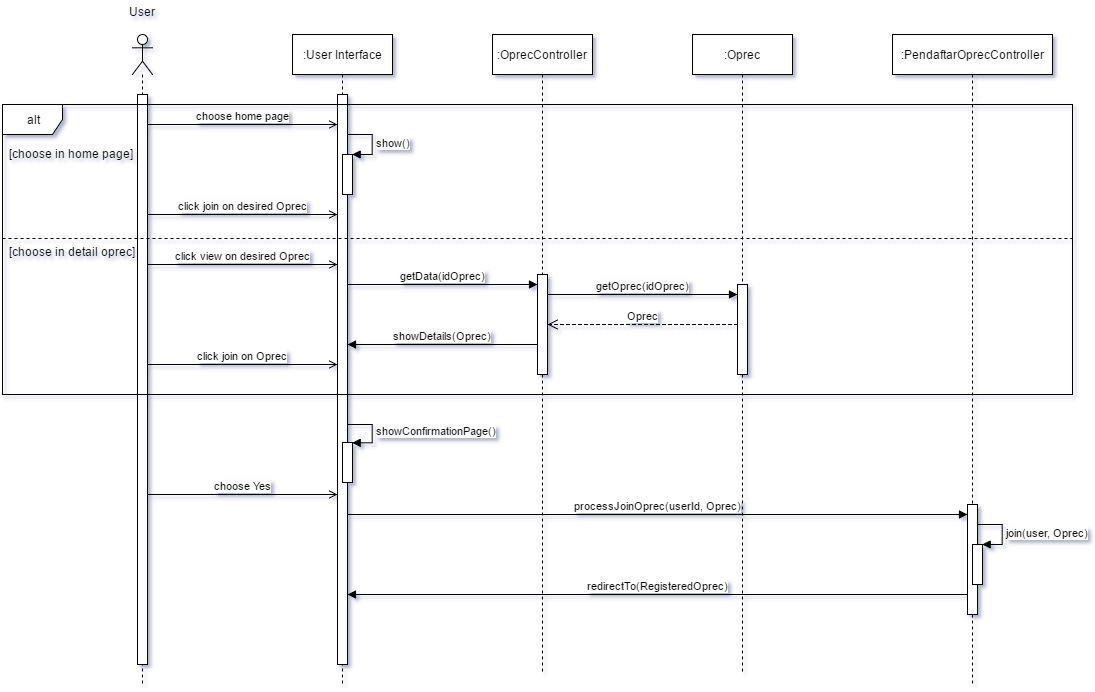

The diagram above was exported from draw.io. Its source (the exported page's mxGraphModel, read from the mxfile embedded in the PNG):
<mxGraphModel dx="1867" dy="820" grid="1" gridSize="10" guides="1" tooltips="1" connect="1" arrows="1" fold="1" page="0" pageScale="1.5" pageWidth="826" pageHeight="1169" background="#ffffff" math="0" shadow="0">
  <root>
    <mxCell id="0" />
    <mxCell id="1" parent="0" />
    <mxCell id="2" value="" style="shape=umlLifeline;participant=umlActor;perimeter=lifelinePerimeter;whiteSpace=wrap;html=1;container=1;collapsible=0;recursiveResize=0;verticalAlign=top;spacingTop=36;labelBackgroundColor=#ffffff;outlineConnect=0;" vertex="1" parent="1">
      <mxGeometry x="-160" y="80" width="20" height="650" as="geometry" />
    </mxCell>
    <mxCell id="3" value="" style="html=1;points=[];perimeter=orthogonalPerimeter;" vertex="1" parent="2">
      <mxGeometry x="5" y="60" width="10" height="570" as="geometry" />
    </mxCell>
    <mxCell id="4" value="" style="html=1;points=[];perimeter=orthogonalPerimeter;" vertex="1" parent="1">
      <mxGeometry x="-155" y="140" width="10" height="570" as="geometry" />
    </mxCell>
    <mxCell id="5" value="User" style="text;html=1;resizable=0;points=[];autosize=1;align=left;verticalAlign=top;spacingTop=-4;" vertex="1" parent="1">
      <mxGeometry x="-165" y="48" width="40" height="20" as="geometry" />
    </mxCell>
    <mxCell id="6" value=":User Interface" style="shape=umlLifeline;perimeter=lifelinePerimeter;whiteSpace=wrap;html=1;container=1;collapsible=0;recursiveResize=0;outlineConnect=0;" vertex="1" parent="1">
      <mxGeometry y="80" width="100" height="650" as="geometry" />
    </mxCell>
    <mxCell id="7" value="" style="html=1;points=[];perimeter=orthogonalPerimeter;" vertex="1" parent="6">
      <mxGeometry x="45" y="60" width="10" height="570" as="geometry" />
    </mxCell>
    <mxCell id="8" value="" style="html=1;points=[];perimeter=orthogonalPerimeter;" vertex="1" parent="6">
      <mxGeometry x="50" y="120" width="10" height="40" as="geometry" />
    </mxCell>
    <mxCell id="9" value="show()" style="edgeStyle=orthogonalEdgeStyle;html=1;align=left;spacingLeft=2;endArrow=block;rounded=0;entryX=1;entryY=0;" edge="1" parent="6" target="13">
      <mxGeometry relative="1" as="geometry">
        <mxPoint x="55" y="100" as="sourcePoint" />
        <Array as="points">
          <mxPoint x="80" y="100" />
        </Array>
      </mxGeometry>
    </mxCell>
    <mxCell id="10" value="" style="html=1;points=[];perimeter=orthogonalPerimeter;" vertex="1" parent="6">
      <mxGeometry x="50" y="408" width="10" height="40" as="geometry" />
    </mxCell>
    <mxCell id="11" value="showConfirmationPage()" style="edgeStyle=orthogonalEdgeStyle;html=1;align=left;spacingLeft=2;endArrow=block;rounded=0;entryX=1;entryY=0;" edge="1" parent="6" target="15">
      <mxGeometry relative="1" as="geometry">
        <mxPoint x="55" y="390" as="sourcePoint" />
        <Array as="points">
          <mxPoint x="80" y="390" />
        </Array>
      </mxGeometry>
    </mxCell>
    <mxCell id="12" value="" style="html=1;points=[];perimeter=orthogonalPerimeter;" vertex="1" parent="1">
      <mxGeometry x="45" y="140" width="10" height="570" as="geometry" />
    </mxCell>
    <mxCell id="13" value="" style="html=1;points=[];perimeter=orthogonalPerimeter;" vertex="1" parent="1">
      <mxGeometry x="50" y="200" width="10" height="40" as="geometry" />
    </mxCell>
    <mxCell id="14" value="show()" style="edgeStyle=orthogonalEdgeStyle;html=1;align=left;spacingLeft=2;endArrow=block;rounded=0;entryX=1;entryY=0;" edge="1" target="13" parent="1">
      <mxGeometry x="54.66666666666674" y="180" as="geometry">
        <mxPoint x="54.66666666666674" y="180" as="sourcePoint" />
        <Array as="points">
          <mxPoint x="80" y="180" />
        </Array>
      </mxGeometry>
    </mxCell>
    <mxCell id="15" value="" style="html=1;points=[];perimeter=orthogonalPerimeter;" vertex="1" parent="1">
      <mxGeometry x="50" y="488" width="10" height="40" as="geometry" />
    </mxCell>
    <mxCell id="16" value="showConfirmationPage()" style="edgeStyle=orthogonalEdgeStyle;html=1;align=left;spacingLeft=2;endArrow=block;rounded=0;entryX=1;entryY=0;" edge="1" target="15" parent="1">
      <mxGeometry x="54.66666666666674" y="470" as="geometry">
        <mxPoint x="54.66666666666674" y="470" as="sourcePoint" />
        <Array as="points">
          <mxPoint x="80" y="470" />
        </Array>
      </mxGeometry>
    </mxCell>
    <mxCell id="17" value="choose home page" style="html=1;verticalAlign=bottom;endArrow=open;endFill=0;" edge="1" parent="1">
      <mxGeometry x="-144.99999999999977" y="170" width="80" as="geometry">
        <mxPoint x="-144.99999999999977" y="170" as="sourcePoint" />
        <mxPoint x="45.00000000000023" y="170" as="targetPoint" />
        <Array as="points">
          <mxPoint y="170" />
        </Array>
      </mxGeometry>
    </mxCell>
    <mxCell id="18" value="click join on desired Oprec" style="html=1;verticalAlign=bottom;endArrow=open;endFill=0;" edge="1" source="4" target="12" parent="1">
      <mxGeometry x="-144.99999999999977" y="260" width="80" as="geometry">
        <mxPoint x="-120" y="270" as="sourcePoint" />
        <mxPoint x="-40" y="270" as="targetPoint" />
        <Array as="points">
          <mxPoint x="20" y="260" />
        </Array>
      </mxGeometry>
    </mxCell>
    <mxCell id="19" value="alt" style="shape=umlFrame;whiteSpace=wrap;html=1;" vertex="1" parent="1">
      <mxGeometry x="-290" y="150" width="1070" height="290" as="geometry" />
    </mxCell>
    <mxCell id="20" value="[choose in home page]" style="text;html=1;resizable=0;points=[];autosize=1;align=left;verticalAlign=top;spacingTop=-4;" vertex="1" parent="1">
      <mxGeometry x="-285" y="190" width="140" height="20" as="geometry" />
    </mxCell>
    <mxCell id="21" value="" style="line;html=1;strokeWidth=1;fillColor=none;align=left;verticalAlign=middle;spacingTop=-1;spacingLeft=3;spacingRight=3;rotatable=0;labelPosition=right;points=[];portConstraint=eastwest;dashed=1;" vertex="1" parent="1">
      <mxGeometry x="-290" y="280" width="1070" height="8" as="geometry" />
    </mxCell>
    <mxCell id="22" value="[choose in detail oprec]" style="text;html=1;resizable=0;points=[];autosize=1;align=left;verticalAlign=top;spacingTop=-4;" vertex="1" parent="1">
      <mxGeometry x="-285" y="288" width="140" height="20" as="geometry" />
    </mxCell>
    <mxCell id="23" value="click view on desired Oprec" style="html=1;verticalAlign=bottom;endArrow=open;endFill=0;" edge="1" source="4" target="12" parent="1">
      <mxGeometry x="-144.99999999999977" y="310" width="80" as="geometry">
        <mxPoint x="-130" y="300" as="sourcePoint" />
        <mxPoint x="-50" y="300" as="targetPoint" />
        <Array as="points">
          <mxPoint x="-10" y="310" />
        </Array>
      </mxGeometry>
    </mxCell>
    <mxCell id="24" value=":OprecController" style="shape=umlLifeline;perimeter=lifelinePerimeter;whiteSpace=wrap;html=1;container=1;collapsible=0;recursiveResize=0;outlineConnect=0;" vertex="1" parent="1">
      <mxGeometry x="200" y="80" width="100" height="640" as="geometry" />
    </mxCell>
    <mxCell id="25" value="" style="html=1;points=[];perimeter=orthogonalPerimeter;" vertex="1" parent="24">
      <mxGeometry x="45" y="240" width="10" height="100" as="geometry" />
    </mxCell>
    <mxCell id="26" value="" style="html=1;points=[];perimeter=orthogonalPerimeter;" vertex="1" parent="1">
      <mxGeometry x="245" y="320" width="10" height="100" as="geometry" />
    </mxCell>
    <mxCell id="27" value=":Oprec" style="shape=umlLifeline;perimeter=lifelinePerimeter;whiteSpace=wrap;html=1;container=1;collapsible=0;recursiveResize=0;outlineConnect=0;" vertex="1" parent="1">
      <mxGeometry x="400" y="80" width="100" height="640" as="geometry" />
    </mxCell>
    <mxCell id="28" value="" style="html=1;points=[];perimeter=orthogonalPerimeter;" vertex="1" parent="27">
      <mxGeometry x="45" y="250" width="10" height="90" as="geometry" />
    </mxCell>
    <mxCell id="29" value="" style="html=1;points=[];perimeter=orthogonalPerimeter;" vertex="1" parent="1">
      <mxGeometry x="445" y="330" width="10" height="90" as="geometry" />
    </mxCell>
    <mxCell id="30" value="getData(idOprec)" style="html=1;verticalAlign=bottom;endArrow=block;" edge="1" source="12" target="26" parent="1">
      <mxGeometry x="55.00000000000023" y="330" width="80" as="geometry">
        <mxPoint x="80" y="330" as="sourcePoint" />
        <mxPoint x="160" y="330" as="targetPoint" />
        <Array as="points">
          <mxPoint x="200" y="330" />
        </Array>
      </mxGeometry>
    </mxCell>
    <mxCell id="31" value="getOprec(idOprec)" style="html=1;verticalAlign=bottom;endArrow=block;" edge="1" source="26" target="29" parent="1">
      <mxGeometry x="255" y="340" width="80" as="geometry">
        <mxPoint x="270" y="350" as="sourcePoint" />
        <mxPoint x="350" y="350" as="targetPoint" />
        <Array as="points">
          <mxPoint x="390" y="340" />
        </Array>
      </mxGeometry>
    </mxCell>
    <mxCell id="32" value="Oprec" style="html=1;verticalAlign=bottom;endArrow=open;dashed=1;endSize=8;" edge="1" source="29" target="26" parent="1">
      <mxGeometry x="255" y="370" as="geometry">
        <mxPoint x="360" y="380" as="sourcePoint" />
        <mxPoint x="280" y="380" as="targetPoint" />
        <Array as="points">
          <mxPoint x="410" y="370" />
        </Array>
      </mxGeometry>
    </mxCell>
    <mxCell id="33" value="showDetails(Oprec)" style="html=1;verticalAlign=bottom;endArrow=block;" edge="1" source="26" target="12" parent="1">
      <mxGeometry x="55.00000000000023" y="390" width="80" as="geometry">
        <mxPoint x="100" y="390" as="sourcePoint" />
        <mxPoint x="180" y="390" as="targetPoint" />
        <Array as="points">
          <mxPoint x="210" y="390" />
        </Array>
      </mxGeometry>
    </mxCell>
    <mxCell id="34" value="click join on Oprec" style="html=1;verticalAlign=bottom;endArrow=open;endFill=0;" edge="1" source="4" target="12" parent="1">
      <mxGeometry x="-144.99999999999977" y="410" width="80" as="geometry">
        <mxPoint x="-100" y="410" as="sourcePoint" />
        <mxPoint x="-20" y="410" as="targetPoint" />
        <Array as="points">
          <mxPoint y="410" />
        </Array>
      </mxGeometry>
    </mxCell>
    <mxCell id="35" value="choose Yes" style="html=1;verticalAlign=bottom;endArrow=open;endFill=0;" edge="1" source="4" target="12" parent="1">
      <mxGeometry x="-144.99999999999977" y="540" width="80" as="geometry">
        <mxPoint x="-110" y="550" as="sourcePoint" />
        <mxPoint x="-30" y="550" as="targetPoint" />
        <Array as="points">
          <mxPoint y="540" />
        </Array>
      </mxGeometry>
    </mxCell>
    <mxCell id="36" value=":PendaftarOprecController" style="shape=umlLifeline;perimeter=lifelinePerimeter;whiteSpace=wrap;html=1;container=1;collapsible=0;recursiveResize=0;outlineConnect=0;" vertex="1" parent="1">
      <mxGeometry x="600" y="80" width="160" height="650" as="geometry" />
    </mxCell>
    <mxCell id="37" value="" style="html=1;points=[];perimeter=orthogonalPerimeter;" vertex="1" parent="36">
      <mxGeometry x="75" y="470" width="10" height="110" as="geometry" />
    </mxCell>
    <mxCell id="38" value="" style="html=1;points=[];perimeter=orthogonalPerimeter;" vertex="1" parent="36">
      <mxGeometry x="80" y="510" width="10" height="40" as="geometry" />
    </mxCell>
    <mxCell id="39" value="join(user, Oprec)" style="edgeStyle=orthogonalEdgeStyle;html=1;align=left;spacingLeft=2;endArrow=block;rounded=0;entryX=1;entryY=0;" edge="1" parent="36" target="41">
      <mxGeometry relative="1" as="geometry">
        <mxPoint x="85" y="490" as="sourcePoint" />
        <Array as="points">
          <mxPoint x="110" y="490" />
        </Array>
      </mxGeometry>
    </mxCell>
    <mxCell id="40" value="" style="html=1;points=[];perimeter=orthogonalPerimeter;" vertex="1" parent="1">
      <mxGeometry x="675" y="550" width="10" height="110" as="geometry" />
    </mxCell>
    <mxCell id="41" value="" style="html=1;points=[];perimeter=orthogonalPerimeter;" vertex="1" parent="1">
      <mxGeometry x="680" y="590" width="10" height="40" as="geometry" />
    </mxCell>
    <mxCell id="42" value="join(user, Oprec)" style="edgeStyle=orthogonalEdgeStyle;html=1;align=left;spacingLeft=2;endArrow=block;rounded=0;entryX=1;entryY=0;" edge="1" target="41" parent="1">
      <mxGeometry x="684.666666666667" y="570" as="geometry">
        <mxPoint x="684.666666666667" y="570" as="sourcePoint" />
        <Array as="points">
          <mxPoint x="710" y="570" />
        </Array>
      </mxGeometry>
    </mxCell>
    <mxCell id="43" value="processJoinOprec(userId, Oprec)" style="html=1;verticalAlign=bottom;endArrow=block;" edge="1" source="12" target="40" parent="1">
      <mxGeometry x="55.00000000000023" y="560" width="80" as="geometry">
        <mxPoint x="90" y="570" as="sourcePoint" />
        <mxPoint x="170" y="570" as="targetPoint" />
        <Array as="points">
          <mxPoint x="430" y="560" />
        </Array>
      </mxGeometry>
    </mxCell>
    <mxCell id="44" value="redirectTo(RegisteredOprec)" style="html=1;verticalAlign=bottom;endArrow=block;" edge="1" source="40" target="12" parent="1">
      <mxGeometry x="55.00000000000023" y="640" width="80" as="geometry">
        <mxPoint x="150" y="620" as="sourcePoint" />
        <mxPoint x="230" y="620" as="targetPoint" />
        <Array as="points">
          <mxPoint x="500" y="640" />
        </Array>
      </mxGeometry>
    </mxCell>
  </root>
</mxGraphModel>